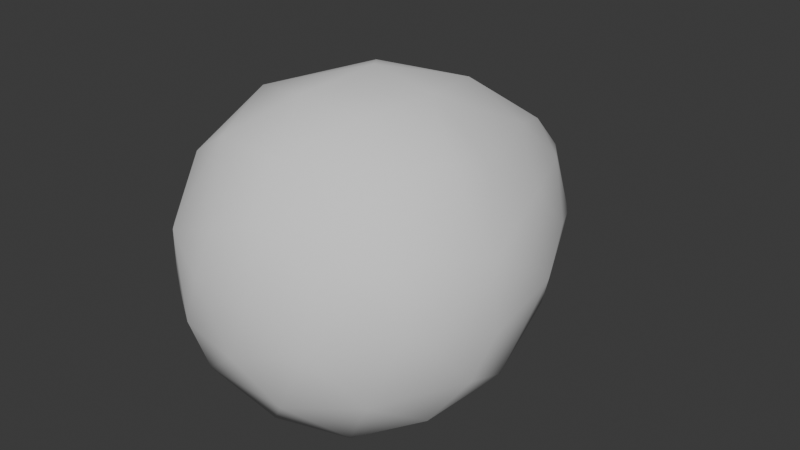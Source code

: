 # Source: UnEgg.blend  (saved by Blender 4.4.32; exported with 4.5.12 LTS)
import bpy
from mathutils import Matrix  # noqa: F401  (used for matrix-valued properties, if any)

bpy.ops.wm.read_factory_settings(use_empty=True)
scene = bpy.context.scene
scene.name = 'Scene'

# ---- collections
col_collection = bpy.data.collections.new('Collection'); scene.collection.children.link(col_collection)

# ---- world
world_world = bpy.data.worlds.new('World'); scene.world = world_world
world_world.use_nodes = True; world_world.node_tree.nodes.clear()
_N = world_world.node_tree.nodes; _L = world_world.node_tree.links
n0 = _N.new('ShaderNodeOutputWorld'); n0.name = 'World Output'; n0.location = (300, 300)
n1 = _N.new('ShaderNodeBackground'); n1.name = 'Background'; n1.location = (10, 300)
n1.inputs[0].default_value = (0.05088, 0.05088, 0.05088, 1.0)
_L.new(n1.outputs[0], n0.inputs[0])
n0.is_active_output = True
world_world.color = (0.05088, 0.05088, 0.05088)
world_world.sun_shadow_jitter_overblur = 0.0

# ---- meshes
me_sphere = bpy.data.meshes.new('Sphere')
me_sphere.from_pydata([(0.08062, 0.8445, -0.9055), (0.1171, 0.2227, -1.083), (0.08485, -0.2634, -1.05), (-0.04486, -0.6504, -0.8542), (0.04443, 1.628, -0.4405), (0.5257, -0.04201, -0.9629), (0.3962, -0.4879, -0.8797), (0.2572, -0.889, -0.5046), (0.4344, 1.221, -0.5792), (0.5711, 0.5534, -0.8526), (0.7984, -0.2835, -0.6826), (-0.09198, 1.873, -0.0279), (0.05893, 1.839, -0.1749), (0.2675, 1.677, -0.2888), (0.7977, 0.8445, -0.436), (0.9187, 0.2428, -0.5892), (0.7067, -0.6833, -0.421), (1.023, -0.1912, -0.3673), (1.032, 0.5275, -0.03577), (1.089, -0.06156, -0.0967), (0.3863, 1.675, -0.09067), (0.6207, 1.385, -0.06169), (0.8769, 0.896, 0.1174), (0.8981, -0.6, 0.1068), (0.9082, 0.5476, 0.4638), (1.047, -0.04201, 0.3278), (0.4971, -0.9179, -0.06124), (0.3141, 1.68, 0.2251), (0.8579, -0.5172, 0.3993), (0.6258, 1.193, 0.3823), (0.8071, 0.2012, 0.7304), (0.5743, 0.8566, 0.699), (0.7475, -0.07828, 0.8097), (0.6096, -0.4941, 0.7372), (0.4977, -0.816, 0.4389), (0.3015, 1.461, 0.4736), (0.4061, 0.2247, 1.017), (0.1526, 1.835, 0.1087), (0.3251, -0.2835, 0.9989), (0.07686, -0.6693, 0.8374), (0.04742, 1.627, 0.439), (0.1785, 0.8674, 0.8892), (-0.01406, 0.2247, 1.095), (0.1535, -0.8657, 0.5627), (0.1803, -0.9908, 0.2182), (-0.08187, -0.2835, 1.047), (-0.1039, 1.83, 0.1555), (-0.2282, 1.135, 0.728), (-0.2777, 0.5476, 0.9812), (-0.6299, -0.0521, 0.9064), (-0.407, -0.5792, 0.8154), (-0.1466, -0.922, 0.462), (-0.6321, 0.5476, 0.8002), (-0.7148, -0.5121, 0.6195), (-0.5346, 1.155, 0.54), (-0.2427, 1.718, 0.2693), (-1.012, 0.2025, 0.424), (-0.9163, -0.2835, 0.5138), (-0.2396, -0.9874, 0.1654), (-0.4916, 1.482, 0.2559), (-0.8348, 0.857, 0.3625), (-1.013, 0.5476, 0.1189), (-0.5949, -0.8289, 0.2822), (-1.043, -0.2835, 0.124), (-0.8784, -0.5908, 0.1521), (-0.7535, 1.146, -0.07502), (-0.9962, 0.4213, -0.3738), (-1.084, 0.09481, -0.1181), (-1.01, -0.3081, -0.2487), (-0.8049, -0.6707, -0.1944), (-0.3807, 1.674, -0.09989), (-0.7243, 0.9805, -0.4559), (-0.9064, -0.04392, -0.6281), (-0.6551, 0.261, -0.863), (-0.7083, -0.4411, -0.7038), (0.01507, -1.007, -0.2277), (-0.372, 1.039, -0.7442), (-0.3809, -0.8195, -0.5577), (-0.3927, -0.9486, -0.1878), (-0.252, 1.627, -0.366), (-0.2814, 0.5244, -0.9866), (-0.4094, -0.04179, -1.024), (-0.276, -0.3064, -1.007)], [], [(1, 5, 2), (4, 8, 0), (12, 13, 4), (5, 9, 15), (5, 10, 6), (6, 10, 16), (6, 16, 7), (7, 16, 26), (8, 14, 9), (9, 14, 15), (15, 17, 10), (20, 21, 8), (17, 18, 19), (12, 11, 37), (12, 20, 13), (16, 17, 23), (19, 23, 17), (26, 44, 75), (18, 25, 19), (25, 28, 23), (20, 27, 21), (26, 23, 34), (37, 27, 20), (26, 34, 44), (25, 24, 30), (23, 28, 34), (29, 31, 24), (24, 31, 30), (32, 33, 28), (30, 31, 36), (30, 36, 32), (33, 38, 39), (33, 39, 34), (31, 35, 41), (37, 40, 27), (32, 38, 33), (44, 43, 51), (36, 41, 42), (37, 11, 46), (36, 45, 38), (46, 55, 40), (43, 39, 51), (51, 58, 44), (42, 48, 49), (75, 44, 58), (42, 49, 45), (55, 54, 47), (47, 52, 48), (49, 53, 50), (55, 59, 54), (49, 57, 53), (54, 60, 52), (52, 60, 56), (53, 57, 64), (54, 59, 60), (62, 78, 58), (56, 63, 57), (56, 61, 67), (11, 70, 55), (64, 69, 62), (59, 65, 60), (64, 68, 69), (62, 69, 78), (65, 66, 61), (67, 68, 63), (78, 75, 58), (67, 72, 68), (70, 71, 65), (72, 74, 68), (11, 79, 70), (66, 71, 73), (72, 81, 74), (81, 82, 74), (74, 82, 3), (73, 76, 80), (73, 80, 81), (77, 75, 78), (79, 12, 4), (82, 1, 2), (76, 4, 0), (77, 3, 7), (80, 0, 1), (2, 6, 3), (1, 9, 5), (2, 5, 6), (4, 13, 8), (3, 6, 7), (0, 8, 9), (1, 0, 9), (5, 15, 10), (13, 20, 8), (16, 10, 17), (14, 8, 21), (75, 7, 26), (14, 21, 18), (15, 14, 18), (17, 15, 18), (12, 37, 20), (26, 16, 23), (21, 22, 18), (19, 25, 23), (21, 27, 29), (22, 21, 29), (22, 29, 24), (18, 22, 24), (25, 18, 24), (25, 30, 32), (25, 32, 28), (27, 35, 29), (28, 33, 34), (31, 29, 35), (34, 43, 44), (43, 34, 39), (36, 31, 41), (32, 36, 38), (35, 27, 40), (35, 40, 41), (36, 42, 45), (37, 46, 40), (39, 38, 45), (41, 40, 47), (41, 47, 48), (42, 41, 48), (51, 39, 50), (45, 49, 50), (39, 45, 50), (40, 55, 47), (47, 54, 52), (49, 48, 52), (51, 50, 62), (51, 62, 58), (50, 53, 62), (49, 52, 56), (49, 56, 57), (53, 64, 62), (64, 57, 63), (56, 60, 61), (55, 46, 11), (56, 67, 63), (59, 55, 70), (59, 70, 65), (60, 65, 61), (64, 63, 68), (67, 61, 66), (67, 66, 72), (65, 71, 66), (69, 68, 74), (70, 79, 71), (69, 74, 77), (78, 69, 77), (72, 66, 73), (71, 79, 76), (73, 71, 76), (72, 73, 81), (11, 12, 79), (74, 3, 77), (82, 81, 1), (82, 2, 3), (76, 79, 4), (80, 76, 0), (77, 7, 75), (81, 80, 1)])
me_sphere.polygons.foreach_set('use_smooth', [True] * 162)
_uv = me_sphere.uv_layers.new(name='UVMap')
_uv.uv.foreach_set('vector', [0.7339, 0.5266, 0.6714, 0.4663, 0.7388, 0.4156, 0.7322, 0.847, 0.6462, 0.7161, 0.7354, 0.6501, 0.6987, 0.9375, 0.6212, 0.8574, 0.7322, 0.847, 0.6714, 0.4663, 0.6533, 0.5891, 0.593, 0.5295, 0.6714, 0.4663, 0.6108, 0.4076, 0.68, 0.3518, 0.68, 0.3518, 0.6108, 0.4076, 0.5861, 0.2809, 0.68, 0.3518, 0.5861, 0.2809, 0.6677, 0.1849, 0.6677, 0.1849, 0.5861, 0.2809, 0.5148, 0.1593, 0.6462, 0.7161, 0.5792, 0.6478, 0.6533, 0.5891, 0.6533, 0.5891, 0.5792, 0.6478, 0.593, 0.5295, 0.593, 0.5295, 0.5573, 0.4301, 0.6108, 0.4076, 0.5192, 0.8537, 0.5023, 0.7663, 0.6462, 0.7161, 0.5573, 0.4301, 0.5081, 0.5812, 0.515, 0.4636, 0.6987, 0.9375, 0.5469, 1.0, 0.4015, 0.9375, 0.6987, 0.9375, 0.5192, 0.8537, 0.6212, 0.8574, 0.5861, 0.2809, 0.5573, 0.4301, 0.4874, 0.3065, 0.515, 0.4636, 0.4874, 0.3065, 0.5573, 0.4301, 0.5148, 0.1593, 0.3612, 0.08609, 0.7337, 0.0753, 0.5081, 0.5812, 0.4527, 0.4663, 0.515, 0.4636, 0.4527, 0.4663, 0.4299, 0.338, 0.4874, 0.3065, 0.5192, 0.8537, 0.3981, 0.8627, 0.5023, 0.7663, 0.5148, 0.1593, 0.4874, 0.3065, 0.3893, 0.2194, 0.4015, 0.9375, 0.3981, 0.8627, 0.5192, 0.8537, 0.5148, 0.1593, 0.3893, 0.2194, 0.3612, 0.08609, 0.4527, 0.4663, 0.4231, 0.5879, 0.3838, 0.5198, 0.4874, 0.3065, 0.4299, 0.338, 0.3893, 0.2194, 0.4127, 0.7182, 0.36, 0.6495, 0.4231, 0.5879, 0.4231, 0.5879, 0.36, 0.6495, 0.3838, 0.5198, 0.3686, 0.4505, 0.3595, 0.3452, 0.4299, 0.338, 0.3838, 0.5198, 0.36, 0.6495, 0.3083, 0.526, 0.3838, 0.5198, 0.3083, 0.526, 0.3686, 0.4505, 0.3595, 0.3452, 0.2983, 0.4076, 0.2651, 0.2847, 0.3595, 0.3452, 0.2651, 0.2847, 0.3893, 0.2194, 0.36, 0.6495, 0.3481, 0.7912, 0.2806, 0.6495, 0.4015, 0.9375, 0.2759, 0.8408, 0.3981, 0.8627, 0.3686, 0.4505, 0.2983, 0.4076, 0.3595, 0.3452, 0.3612, 0.08609, 0.2923, 0.1875, 0.2076, 0.155, 0.3083, 0.526, 0.2806, 0.6495, 0.2458, 0.526, 0.4015, 0.9375, 0.2656, 1.0, 0.156, 0.9375, 0.3083, 0.526, 0.2358, 0.4076, 0.2983, 0.4076, 0.156, 0.9375, 0.1323, 0.8686, 0.2759, 0.8408, 0.2923, 0.1875, 0.2651, 0.2847, 0.2076, 0.155, 0.2076, 0.155, 0.0961, 0.08836, 0.3612, 0.08609, 0.2458, 0.526, 0.2044, 0.5879, 0.1559, 0.4652, 0.2031, 0.0, 0.3612, 0.08609, 0.0961, 0.08836, 0.2458, 0.526, 0.1559, 0.4652, 0.2358, 0.4076, 0.1323, 0.8686, 0.1321, 0.7004, 0.202, 0.7105, 0.202, 0.7105, 0.1419, 0.5879, 0.2044, 0.5879, 0.1559, 0.4652, 0.1142, 0.3383, 0.1727, 0.3174, 0.1323, 0.8686, 0.07618, 0.7898, 0.1321, 0.7004, 0.1559, 0.4652, 0.07955, 0.4076, 0.1142, 0.3383, 0.1321, 0.7004, 0.06605, 0.6509, 0.1419, 0.5879, 0.1419, 0.5879, 0.06605, 0.6509, 0.06686, 0.5202, 0.1142, 0.3383, 0.07955, 0.4076, 0.02732, 0.3125, 0.1321, 0.7004, 0.07618, 0.7898, 0.06605, 0.6509, 0.06795, 0.216, 0.01756, 0.125, 0.0961, 0.08836, 0.06686, 0.5202, 0.01705, 0.4076, 0.07955, 0.4076, 0.06686, 0.5202, 0.01686, 0.5879, 0.0, 0.5, 0.03176, 0.9698, 0.0, 0.8614, 0.1323, 0.8686, 0.02732, 0.3125, 0.0, 0.25, 0.06795, 0.216, 0.07618, 0.7898, 0.0, 0.7099, 0.06605, 0.6509, 1.0, 0.3125, 0.9613, 0.401, 0.9615, 0.2796, 1.0, 0.1875, 0.9615, 0.2796, 0.9261, 0.1403, 0.984, 0.7099, 0.9454, 0.5647, 1.0, 0.5879, 0.9827, 0.5, 0.9613, 0.401, 1.0, 0.4076, 0.9261, 0.1403, 0.7337, 0.0753, 0.9844, 0.0625, 0.9827, 0.5, 0.905, 0.4687, 0.9613, 0.401, 0.9567, 0.8614, 0.9097, 0.6773, 0.984, 0.7099, 0.905, 0.4687, 0.8759, 0.3562, 0.9613, 0.401, 0.9022, 0.9698, 0.846, 0.8386, 0.9567, 0.8614, 0.9454, 0.5647, 0.9097, 0.6773, 0.8518, 0.532, 0.905, 0.4687, 0.8121, 0.4682, 0.8759, 0.3562, 0.8121, 0.4682, 0.7911, 0.4013, 0.8759, 0.3562, 0.8759, 0.3562, 0.7911, 0.4013, 0.7566, 0.2974, 0.8518, 0.532, 0.8197, 0.6847, 0.7919, 0.5828, 0.8518, 0.532, 0.7919, 0.5828, 0.8121, 0.4682, 0.8419, 0.2196, 0.7337, 0.0753, 0.9261, 0.1403, 0.846, 0.8386, 0.6987, 0.9375, 0.7322, 0.847, 0.7911, 0.4013, 0.7339, 0.5266, 0.7388, 0.4156, 0.8197, 0.6847, 0.7322, 0.847, 0.7354, 0.6501, 0.8419, 0.2196, 0.7566, 0.2974, 0.6677, 0.1849, 0.7919, 0.5828, 0.7354, 0.6501, 0.7339, 0.5266, 0.7388, 0.4156, 0.68, 0.3518, 0.7566, 0.2974, 0.7339, 0.5266, 0.6533, 0.5891, 0.6714, 0.4663, 0.7388, 0.4156, 0.6714, 0.4663, 0.68, 0.3518, 0.7322, 0.847, 0.6212, 0.8574, 0.6462, 0.7161, 0.7566, 0.2974, 0.68, 0.3518, 0.6677, 0.1849, 0.7354, 0.6501, 0.6462, 0.7161, 0.6533, 0.5891, 0.7339, 0.5266, 0.7354, 0.6501, 0.6533, 0.5891, 0.6714, 0.4663, 0.593, 0.5295, 0.6108, 0.4076, 0.6212, 0.8574, 0.5192, 0.8537, 0.6462, 0.7161, 0.5861, 0.2809, 0.6108, 0.4076, 0.5573, 0.4301, 0.5792, 0.6478, 0.6462, 0.7161, 0.5023, 0.7663, 0.7337, 0.0753, 0.6677, 0.1849, 0.5148, 0.1593, 0.5792, 0.6478, 0.5023, 0.7663, 0.5081, 0.5812, 0.593, 0.5295, 0.5792, 0.6478, 0.5081, 0.5812, 0.5573, 0.4301, 0.593, 0.5295, 0.5081, 0.5812, 0.6987, 0.9375, 0.4015, 0.9375, 0.5192, 0.8537, 0.5148, 0.1593, 0.5861, 0.2809, 0.4874, 0.3065, 0.5023, 0.7663, 0.4757, 0.6589, 0.5081, 0.5812, 0.515, 0.4636, 0.4527, 0.4663, 0.4874, 0.3065, 0.5023, 0.7663, 0.3981, 0.8627, 0.4127, 0.7182, 0.4757, 0.6589, 0.5023, 0.7663, 0.4127, 0.7182, 0.4757, 0.6589, 0.4127, 0.7182, 0.4231, 0.5879, 0.5081, 0.5812, 0.4757, 0.6589, 0.4231, 0.5879, 0.4527, 0.4663, 0.5081, 0.5812, 0.4231, 0.5879, 0.4527, 0.4663, 0.3838, 0.5198, 0.3686, 0.4505, 0.4527, 0.4663, 0.3686, 0.4505, 0.4299, 0.338, 0.3981, 0.8627, 0.3481, 0.7912, 0.4127, 0.7182, 0.4299, 0.338, 0.3595, 0.3452, 0.3893, 0.2194, 0.36, 0.6495, 0.4127, 0.7182, 0.3481, 0.7912, 0.3893, 0.2194, 0.2923, 0.1875, 0.3612, 0.08609, 0.2923, 0.1875, 0.3893, 0.2194, 0.2651, 0.2847, 0.3083, 0.526, 0.36, 0.6495, 0.2806, 0.6495, 0.3686, 0.4505, 0.3083, 0.526, 0.2983, 0.4076, 0.3481, 0.7912, 0.3981, 0.8627, 0.2759, 0.8408, 0.3481, 0.7912, 0.2759, 0.8408, 0.2806, 0.6495, 0.3083, 0.526, 0.2458, 0.526, 0.2358, 0.4076, 0.4015, 0.9375, 0.156, 0.9375, 0.2759, 0.8408, 0.2651, 0.2847, 0.2983, 0.4076, 0.2358, 0.4076, 0.2806, 0.6495, 0.2759, 0.8408, 0.202, 0.7105, 0.2806, 0.6495, 0.202, 0.7105, 0.2044, 0.5879, 0.2458, 0.526, 0.2806, 0.6495, 0.2044, 0.5879, 0.2076, 0.155, 0.2651, 0.2847, 0.1727, 0.3174, 0.2358, 0.4076, 0.1559, 0.4652, 0.1727, 0.3174, 0.2651, 0.2847, 0.2358, 0.4076, 0.1727, 0.3174, 0.2759, 0.8408, 0.1323, 0.8686, 0.202, 0.7105, 0.202, 0.7105, 0.1321, 0.7004, 0.1419, 0.5879, 0.1559, 0.4652, 0.2044, 0.5879, 0.1419, 0.5879, 0.2076, 0.155, 0.1727, 0.3174, 0.06795, 0.216, 0.2076, 0.155, 0.06795, 0.216, 0.0961, 0.08836, 0.1727, 0.3174, 0.1142, 0.3383, 0.06795, 0.216, 0.1559, 0.4652, 0.1419, 0.5879, 0.06686, 0.5202, 0.1559, 0.4652, 0.06686, 0.5202, 0.07955, 0.4076, 0.1142, 0.3383, 0.02732, 0.3125, 0.06795, 0.216, 0.02732, 0.3125, 0.07955, 0.4076, 0.01705, 0.4076, 0.06686, 0.5202, 0.06605, 0.6509, 0.01686, 0.5879, 0.1323, 0.8686, 0.156, 0.9375, 0.03176, 0.9698, 0.06686, 0.5202, 0.0, 0.5, 0.01705, 0.4076, 0.07618, 0.7898, 0.1323, 0.8686, 0.0, 0.8614, 0.07618, 0.7898, 0.0, 0.8614, 0.0, 0.7099, 0.06605, 0.6509, 0.0, 0.7099, 0.01686, 0.5879, 1.0, 0.3125, 1.0, 0.4076, 0.9613, 0.401, 0.9827, 0.5, 1.0, 0.5879, 0.9454, 0.5647, 0.9827, 0.5, 0.9454, 0.5647, 0.905, 0.4687, 0.984, 0.7099, 0.9097, 0.6773, 0.9454, 0.5647, 0.9615, 0.2796, 0.9613, 0.401, 0.8759, 0.3562, 0.9567, 0.8614, 0.846, 0.8386, 0.9097, 0.6773, 0.9615, 0.2796, 0.8759, 0.3562, 0.8419, 0.2196, 0.9261, 0.1403, 0.9615, 0.2796, 0.8419, 0.2196, 0.905, 0.4687, 0.9454, 0.5647, 0.8518, 0.532, 0.9097, 0.6773, 0.846, 0.8386, 0.8197, 0.6847, 0.8518, 0.532, 0.9097, 0.6773, 0.8197, 0.6847, 0.905, 0.4687, 0.8518, 0.532, 0.8121, 0.4682, 0.9022, 0.9698, 0.6987, 0.9375, 0.846, 0.8386, 0.8759, 0.3562, 0.7566, 0.2974, 0.8419, 0.2196, 0.7911, 0.4013, 0.8121, 0.4682, 0.7339, 0.5266, 0.7911, 0.4013, 0.7388, 0.4156, 0.7566, 0.2974, 0.8197, 0.6847, 0.846, 0.8386, 0.7322, 0.847, 0.7919, 0.5828, 0.8197, 0.6847, 0.7354, 0.6501, 0.8419, 0.2196, 0.6677, 0.1849, 0.7337, 0.0753, 0.8121, 0.4682, 0.7919, 0.5828, 0.7339, 0.5266])
me_sphere.update()

# ---- objects
ob_sphere = bpy.data.objects.new('Sphere', me_sphere)

# ---- transforms, parenting, visibility, modifiers, constraints
ob_sphere.location = (0.0, 0.0, 0.0)

# ---- collection membership
col_collection.objects.link(ob_sphere)

# ---- scene / render settings (as saved in the file)
scene.frame_start = 1; scene.frame_end = 250; scene.frame_set(1)
scene.render.engine = 'BLENDER_EEVEE_NEXT'
bpy.context.view_layer.update()

# ---- added for rendering (the .blend has no active camera and no usable light): camera, sun
cam_auto = bpy.data.cameras.new('AutoCamera')
cam_auto.lens = 50.0
cam_auto.sensor_width = 36.0
cam_auto.clip_end = 1000.0
ob_auto_camera = bpy.data.objects.new('AutoCamera', cam_auto)
scene.collection.objects.link(ob_auto_camera)
ob_auto_camera.location = (3.9022, -4.24644, 3.12561)
ob_auto_camera.rotation_euler = (1.09748, -7.21219e-08, 0.694738)
scene.camera = ob_auto_camera
light_auto_sun = bpy.data.lights.new('AutoSun', 'SUN')
light_auto_sun.energy = 3.0
light_auto_sun.angle = 0.0523599
ob_auto_sun = bpy.data.objects.new('AutoSun', light_auto_sun)
scene.collection.objects.link(ob_auto_sun)
ob_auto_sun.rotation_euler = (0.872665, 0.174533, 0.523599)
bpy.context.view_layer.update()
